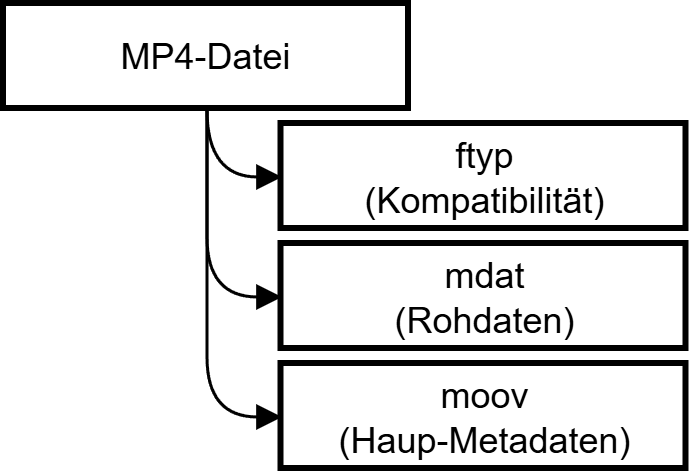

The diagram above was exported from draw.io. Its source (the exported page's mxGraphModel, read from the mxfile embedded in the PNG):
<mxGraphModel dx="1338" dy="924" grid="1" gridSize="10" guides="1" tooltips="1" connect="1" arrows="1" fold="1" page="1" pageScale="1" pageWidth="827" pageHeight="1169" math="0" shadow="0">
  <root>
    <mxCell id="0" />
    <mxCell id="1" parent="0" />
    <mxCell id="2" edge="1" parent="1" source="5" style="edgeStyle=orthogonalEdgeStyle;shape=connector;curved=1;rounded=0;orthogonalLoop=1;jettySize=auto;html=1;entryDx=0;entryDy=0;strokeColor=default;align=center;verticalAlign=middle;fontFamily=Helvetica;fontSize=11;fontColor=default;labelBackgroundColor=default;startArrow=none;endArrow=block;noEdgeStyle=1;orthogonal=1;" target="6">
      <mxGeometry relative="1" as="geometry">
        <Array as="points">
          <mxPoint x="72.5" y="440" />
          <mxPoint x="72.5" y="462.5" />
          <mxPoint x="97.5" y="462.5" />
        </Array>
      </mxGeometry>
    </mxCell>
    <mxCell id="3" edge="1" parent="1" source="5" style="edgeStyle=orthogonalEdgeStyle;shape=connector;curved=1;rounded=0;orthogonalLoop=1;jettySize=auto;html=1;entryDx=0;entryDy=0;strokeColor=default;align=center;verticalAlign=middle;fontFamily=Helvetica;fontSize=11;fontColor=default;labelBackgroundColor=default;startArrow=none;endArrow=block;noEdgeStyle=1;orthogonal=1;" target="8">
      <mxGeometry relative="1" as="geometry">
        <Array as="points">
          <mxPoint x="72.5" y="440" />
          <mxPoint x="72.5" y="462.5" />
          <mxPoint x="72.5" y="502.5" />
          <mxPoint x="72.5" y="542.5" />
          <mxPoint x="97.5" y="542.5" />
        </Array>
      </mxGeometry>
    </mxCell>
    <mxCell id="4" edge="1" parent="1" source="5" style="edgeStyle=orthogonalEdgeStyle;shape=connector;curved=1;rounded=0;orthogonalLoop=1;jettySize=auto;html=1;entryDx=0;entryDy=0;strokeColor=default;align=center;verticalAlign=middle;fontFamily=Helvetica;fontSize=11;fontColor=default;labelBackgroundColor=default;startArrow=none;endArrow=block;noEdgeStyle=1;orthogonal=1;" target="7">
      <mxGeometry relative="1" as="geometry">
        <Array as="points">
          <mxPoint x="72.5" y="440" />
          <mxPoint x="72.5" y="462.5" />
          <mxPoint x="72.5" y="502.5" />
          <mxPoint x="97.5" y="502.5" />
        </Array>
      </mxGeometry>
    </mxCell>
    <mxCell id="5" parent="1" style="whiteSpace=wrap;strokeWidth=2;" value="MP4-Datei" vertex="1">
      <mxGeometry height="35" width="135" x="5" y="405" as="geometry" />
    </mxCell>
    <mxCell id="6" parent="1" style="whiteSpace=wrap;strokeWidth=2;" value="ftyp&#10;(Kompatibilität)" vertex="1">
      <mxGeometry height="35" width="135" x="97.5" y="445" as="geometry" />
    </mxCell>
    <mxCell id="7" parent="1" style="whiteSpace=wrap;strokeWidth=2;" value="mdat&#10;(Rohdaten)" vertex="1">
      <mxGeometry height="35" width="135" x="97.5" y="485" as="geometry" />
    </mxCell>
    <mxCell id="8" parent="1" style="whiteSpace=wrap;strokeWidth=2;" value="moov&#10;(Haup-Metadaten)" vertex="1">
      <mxGeometry height="35" width="135" x="97.5" y="525" as="geometry" />
    </mxCell>
  </root>
</mxGraphModel>